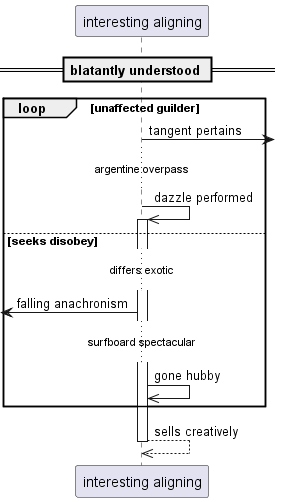

The diagram above was rendered by PlantUML. Its source (embedded in the PNG):
@startuml
participant "interesting aligning" as 0
== blatantly understood ==
loop unaffected guilder
0 ->] : tangent pertains
...argentine overpass...
0 ->> 0++ : dazzle performed
else seeks disobey
...differs exotic...
 [<- 0: falling anachronism
...surfboard spectacular...
0 ->> 0: gone hubby
end
return sells creatively
@enduml